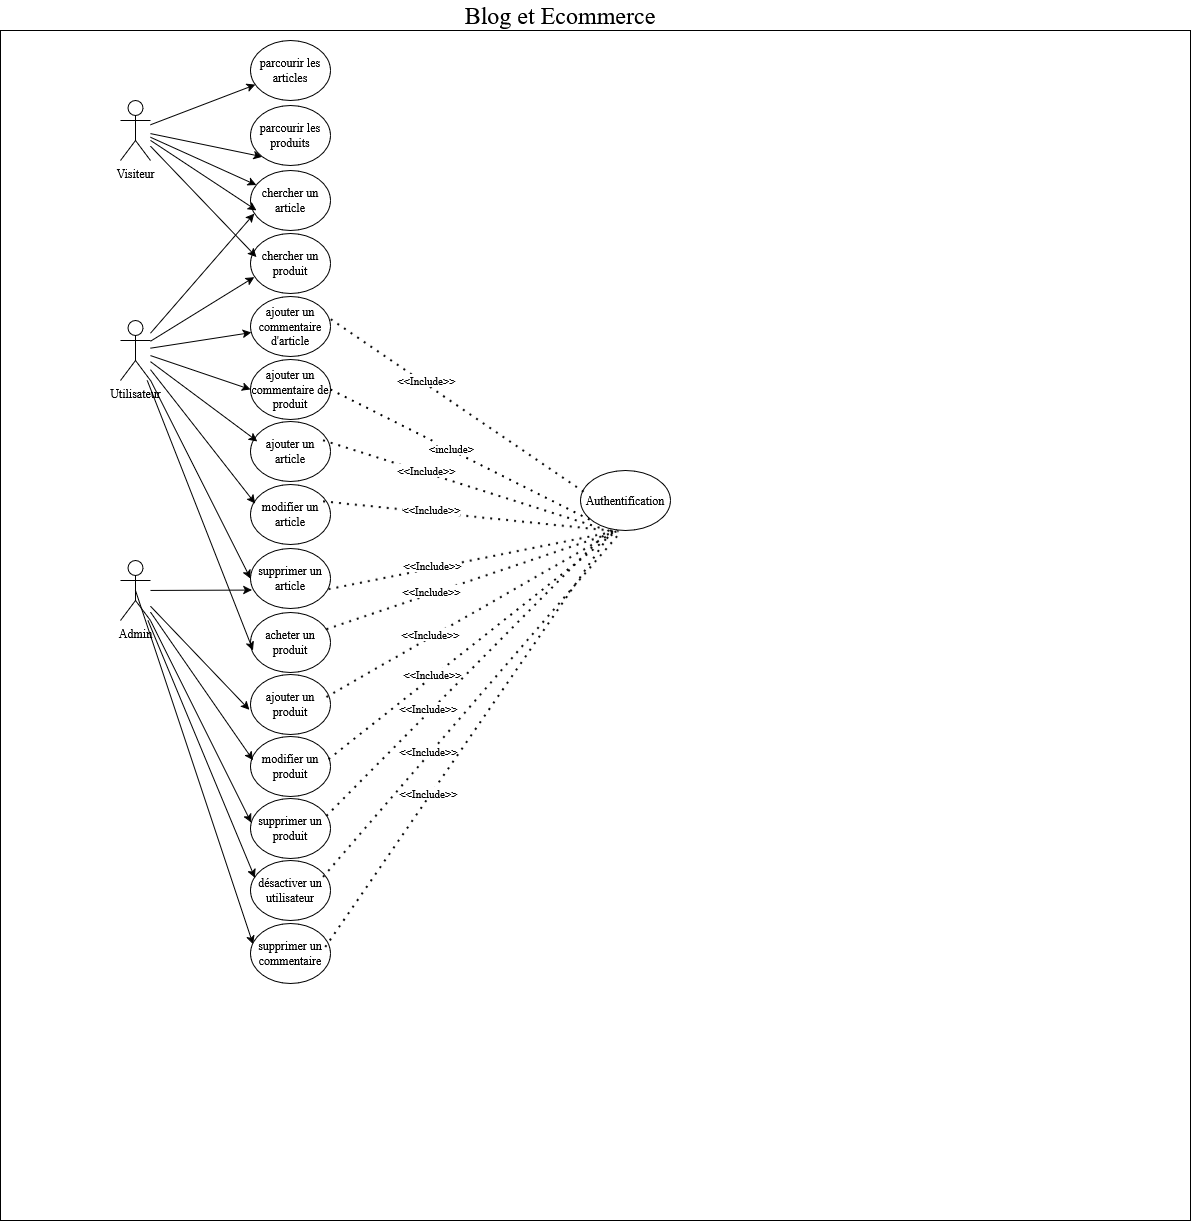

The diagram above was exported from draw.io. Its source (the exported page's mxGraphModel, read from the mxfile embedded in the PNG):
<mxGraphModel dx="3694" dy="1136" grid="1" gridSize="10" guides="1" tooltips="1" connect="1" arrows="1" fold="1" page="1" pageScale="1" pageWidth="827" pageHeight="1169" math="0" shadow="0">
  <root>
    <mxCell id="0" />
    <mxCell id="1" parent="0" />
    <mxCell id="tunrfr_a5mzgFXMssuVW-1" value="" style="whiteSpace=wrap;html=1;aspect=fixed;" vertex="1" parent="1">
      <mxGeometry x="-100" y="30" width="1190" height="1190" as="geometry" />
    </mxCell>
    <mxCell id="tunrfr_a5mzgFXMssuVW-2" value="&lt;font style=&quot;font-size: 24px;&quot;&gt;Blog et Ecommerce&lt;br&gt;&lt;/font&gt;" style="text;html=1;align=center;verticalAlign=middle;whiteSpace=wrap;rounded=0;" vertex="1" parent="1">
      <mxGeometry x="352" width="216" height="30" as="geometry" />
    </mxCell>
    <mxCell id="tunrfr_a5mzgFXMssuVW-3" value="Visiteur" style="shape=umlActor;verticalLabelPosition=bottom;verticalAlign=top;html=1;outlineConnect=0;" vertex="1" parent="1">
      <mxGeometry x="20" y="100" width="30" height="60" as="geometry" />
    </mxCell>
    <mxCell id="tunrfr_a5mzgFXMssuVW-4" value="Utilisateur" style="shape=umlActor;verticalLabelPosition=bottom;verticalAlign=top;html=1;outlineConnect=0;" vertex="1" parent="1">
      <mxGeometry x="20" y="320" width="30" height="60" as="geometry" />
    </mxCell>
    <mxCell id="tunrfr_a5mzgFXMssuVW-5" value="Admin" style="shape=umlActor;verticalLabelPosition=bottom;verticalAlign=top;html=1;outlineConnect=0;" vertex="1" parent="1">
      <mxGeometry x="20" y="560" width="30" height="60" as="geometry" />
    </mxCell>
    <mxCell id="tunrfr_a5mzgFXMssuVW-6" value="parcourir les articles" style="ellipse;whiteSpace=wrap;html=1;" vertex="1" parent="1">
      <mxGeometry x="150" y="40" width="80" height="60" as="geometry" />
    </mxCell>
    <mxCell id="tunrfr_a5mzgFXMssuVW-7" value="parcourir les produits" style="ellipse;whiteSpace=wrap;html=1;" vertex="1" parent="1">
      <mxGeometry x="150" y="105" width="80" height="60" as="geometry" />
    </mxCell>
    <mxCell id="tunrfr_a5mzgFXMssuVW-8" value="chercher un article" style="ellipse;whiteSpace=wrap;html=1;" vertex="1" parent="1">
      <mxGeometry x="150" y="170" width="80" height="60" as="geometry" />
    </mxCell>
    <mxCell id="tunrfr_a5mzgFXMssuVW-13" value="chercher un produit" style="ellipse;whiteSpace=wrap;html=1;" vertex="1" parent="1">
      <mxGeometry x="150" y="233" width="80" height="60" as="geometry" />
    </mxCell>
    <mxCell id="tunrfr_a5mzgFXMssuVW-14" value="ajouter un commentaire d'article" style="ellipse;whiteSpace=wrap;html=1;" vertex="1" parent="1">
      <mxGeometry x="150" y="296" width="80" height="60" as="geometry" />
    </mxCell>
    <mxCell id="tunrfr_a5mzgFXMssuVW-15" value="ajouter un commentaire de produit" style="ellipse;whiteSpace=wrap;html=1;" vertex="1" parent="1">
      <mxGeometry x="150" y="359" width="80" height="60" as="geometry" />
    </mxCell>
    <mxCell id="tunrfr_a5mzgFXMssuVW-16" value="acheter un produit" style="ellipse;whiteSpace=wrap;html=1;" vertex="1" parent="1">
      <mxGeometry x="150" y="612" width="80" height="60" as="geometry" />
    </mxCell>
    <mxCell id="tunrfr_a5mzgFXMssuVW-17" value="ajouter un produit" style="ellipse;whiteSpace=wrap;html=1;" vertex="1" parent="1">
      <mxGeometry x="150" y="674" width="80" height="60" as="geometry" />
    </mxCell>
    <mxCell id="tunrfr_a5mzgFXMssuVW-18" value="modifier un produit" style="ellipse;whiteSpace=wrap;html=1;" vertex="1" parent="1">
      <mxGeometry x="150" y="736" width="80" height="60" as="geometry" />
    </mxCell>
    <mxCell id="tunrfr_a5mzgFXMssuVW-19" value="supprimer un produit" style="ellipse;whiteSpace=wrap;html=1;" vertex="1" parent="1">
      <mxGeometry x="150" y="798" width="80" height="60" as="geometry" />
    </mxCell>
    <mxCell id="tunrfr_a5mzgFXMssuVW-20" value="ajouter un article" style="ellipse;whiteSpace=wrap;html=1;" vertex="1" parent="1">
      <mxGeometry x="150" y="421" width="80" height="60" as="geometry" />
    </mxCell>
    <mxCell id="tunrfr_a5mzgFXMssuVW-21" value="modifier un article" style="ellipse;whiteSpace=wrap;html=1;" vertex="1" parent="1">
      <mxGeometry x="150" y="484" width="80" height="60" as="geometry" />
    </mxCell>
    <mxCell id="tunrfr_a5mzgFXMssuVW-22" value="supprimer un article" style="ellipse;whiteSpace=wrap;html=1;" vertex="1" parent="1">
      <mxGeometry x="150" y="548" width="80" height="60" as="geometry" />
    </mxCell>
    <mxCell id="tunrfr_a5mzgFXMssuVW-23" value="désactiver un utilisateur" style="ellipse;whiteSpace=wrap;html=1;" vertex="1" parent="1">
      <mxGeometry x="150" y="860" width="80" height="60" as="geometry" />
    </mxCell>
    <mxCell id="tunrfr_a5mzgFXMssuVW-24" value="" style="endArrow=classic;html=1;rounded=0;entryX=0.06;entryY=0.737;entryDx=0;entryDy=0;entryPerimeter=0;" edge="1" parent="1" source="tunrfr_a5mzgFXMssuVW-3" target="tunrfr_a5mzgFXMssuVW-6">
      <mxGeometry width="50" height="50" relative="1" as="geometry">
        <mxPoint x="70" y="150" as="sourcePoint" />
        <mxPoint x="120" y="100" as="targetPoint" />
      </mxGeometry>
    </mxCell>
    <mxCell id="tunrfr_a5mzgFXMssuVW-25" value="" style="endArrow=classic;html=1;rounded=0;entryX=0;entryY=1;entryDx=0;entryDy=0;" edge="1" parent="1" source="tunrfr_a5mzgFXMssuVW-3" target="tunrfr_a5mzgFXMssuVW-7">
      <mxGeometry width="50" height="50" relative="1" as="geometry">
        <mxPoint x="40" y="190" as="sourcePoint" />
        <mxPoint x="145" y="150" as="targetPoint" />
      </mxGeometry>
    </mxCell>
    <mxCell id="tunrfr_a5mzgFXMssuVW-26" value="" style="endArrow=classic;html=1;rounded=0;" edge="1" parent="1" source="tunrfr_a5mzgFXMssuVW-3" target="tunrfr_a5mzgFXMssuVW-8">
      <mxGeometry width="50" height="50" relative="1" as="geometry">
        <mxPoint x="20" y="210" as="sourcePoint" />
        <mxPoint x="132" y="233" as="targetPoint" />
      </mxGeometry>
    </mxCell>
    <mxCell id="tunrfr_a5mzgFXMssuVW-27" value="" style="endArrow=classic;html=1;rounded=0;entryX=0.074;entryY=0.663;entryDx=0;entryDy=0;entryPerimeter=0;" edge="1" parent="1" source="tunrfr_a5mzgFXMssuVW-3" target="tunrfr_a5mzgFXMssuVW-8">
      <mxGeometry width="50" height="50" relative="1" as="geometry">
        <mxPoint x="40" y="177" as="sourcePoint" />
        <mxPoint x="146" y="224" as="targetPoint" />
      </mxGeometry>
    </mxCell>
    <mxCell id="tunrfr_a5mzgFXMssuVW-28" value="" style="endArrow=classic;html=1;rounded=0;entryX=0.074;entryY=0.391;entryDx=0;entryDy=0;entryPerimeter=0;" edge="1" parent="1" source="tunrfr_a5mzgFXMssuVW-3" target="tunrfr_a5mzgFXMssuVW-13">
      <mxGeometry width="50" height="50" relative="1" as="geometry">
        <mxPoint x="30" y="170" as="sourcePoint" />
        <mxPoint x="136" y="240" as="targetPoint" />
      </mxGeometry>
    </mxCell>
    <mxCell id="tunrfr_a5mzgFXMssuVW-29" value="" style="endArrow=classic;html=1;rounded=0;" edge="1" parent="1" source="tunrfr_a5mzgFXMssuVW-4" target="tunrfr_a5mzgFXMssuVW-14">
      <mxGeometry width="50" height="50" relative="1" as="geometry">
        <mxPoint x="60" y="314" as="sourcePoint" />
        <mxPoint x="165" y="274" as="targetPoint" />
      </mxGeometry>
    </mxCell>
    <mxCell id="tunrfr_a5mzgFXMssuVW-30" value="" style="endArrow=classic;html=1;rounded=0;entryX=0;entryY=0.5;entryDx=0;entryDy=0;" edge="1" parent="1" source="tunrfr_a5mzgFXMssuVW-4" target="tunrfr_a5mzgFXMssuVW-15">
      <mxGeometry width="50" height="50" relative="1" as="geometry">
        <mxPoint x="60" y="358" as="sourcePoint" />
        <mxPoint x="161" y="342" as="targetPoint" />
      </mxGeometry>
    </mxCell>
    <mxCell id="tunrfr_a5mzgFXMssuVW-31" value="" style="endArrow=classic;html=1;rounded=0;entryX=0.087;entryY=0.331;entryDx=0;entryDy=0;entryPerimeter=0;" edge="1" parent="1" source="tunrfr_a5mzgFXMssuVW-4" target="tunrfr_a5mzgFXMssuVW-20">
      <mxGeometry width="50" height="50" relative="1" as="geometry">
        <mxPoint x="50" y="375" as="sourcePoint" />
        <mxPoint x="150" y="409" as="targetPoint" />
      </mxGeometry>
    </mxCell>
    <mxCell id="tunrfr_a5mzgFXMssuVW-32" value="" style="endArrow=classic;html=1;rounded=0;entryX=0.06;entryY=0.319;entryDx=0;entryDy=0;entryPerimeter=0;" edge="1" parent="1" source="tunrfr_a5mzgFXMssuVW-4" target="tunrfr_a5mzgFXMssuVW-21">
      <mxGeometry width="50" height="50" relative="1" as="geometry">
        <mxPoint x="40" y="391" as="sourcePoint" />
        <mxPoint x="147" y="471" as="targetPoint" />
      </mxGeometry>
    </mxCell>
    <mxCell id="tunrfr_a5mzgFXMssuVW-33" value="" style="endArrow=classic;html=1;rounded=0;entryX=0;entryY=0.5;entryDx=0;entryDy=0;" edge="1" parent="1" source="tunrfr_a5mzgFXMssuVW-4" target="tunrfr_a5mzgFXMssuVW-22">
      <mxGeometry width="50" height="50" relative="1" as="geometry">
        <mxPoint x="60" y="379" as="sourcePoint" />
        <mxPoint x="165" y="513" as="targetPoint" />
      </mxGeometry>
    </mxCell>
    <mxCell id="tunrfr_a5mzgFXMssuVW-34" value="" style="endArrow=classic;html=1;rounded=0;entryX=0.032;entryY=0.63;entryDx=0;entryDy=0;entryPerimeter=0;" edge="1" parent="1" source="tunrfr_a5mzgFXMssuVW-4" target="tunrfr_a5mzgFXMssuVW-16">
      <mxGeometry width="50" height="50" relative="1" as="geometry">
        <mxPoint x="60" y="390" as="sourcePoint" />
        <mxPoint x="160" y="588" as="targetPoint" />
      </mxGeometry>
    </mxCell>
    <mxCell id="tunrfr_a5mzgFXMssuVW-35" value="" style="endArrow=classic;html=1;rounded=0;entryX=-0.014;entryY=0.59;entryDx=0;entryDy=0;entryPerimeter=0;" edge="1" parent="1" source="tunrfr_a5mzgFXMssuVW-5" target="tunrfr_a5mzgFXMssuVW-17">
      <mxGeometry width="50" height="50" relative="1" as="geometry">
        <mxPoint x="20" y="750" as="sourcePoint" />
        <mxPoint x="70" y="700" as="targetPoint" />
      </mxGeometry>
    </mxCell>
    <mxCell id="tunrfr_a5mzgFXMssuVW-36" value="" style="endArrow=classic;html=1;rounded=0;entryX=0.032;entryY=0.395;entryDx=0;entryDy=0;entryPerimeter=0;" edge="1" parent="1" source="tunrfr_a5mzgFXMssuVW-5" target="tunrfr_a5mzgFXMssuVW-18">
      <mxGeometry width="50" height="50" relative="1" as="geometry">
        <mxPoint x="60" y="616" as="sourcePoint" />
        <mxPoint x="50" y="770" as="targetPoint" />
      </mxGeometry>
    </mxCell>
    <mxCell id="tunrfr_a5mzgFXMssuVW-37" value="" style="endArrow=classic;html=1;rounded=0;entryX=0.009;entryY=0.402;entryDx=0;entryDy=0;entryPerimeter=0;" edge="1" parent="1" source="tunrfr_a5mzgFXMssuVW-5" target="tunrfr_a5mzgFXMssuVW-19">
      <mxGeometry width="50" height="50" relative="1" as="geometry">
        <mxPoint x="60" y="622" as="sourcePoint" />
        <mxPoint x="163" y="770" as="targetPoint" />
      </mxGeometry>
    </mxCell>
    <mxCell id="tunrfr_a5mzgFXMssuVW-38" value="" style="endArrow=classic;html=1;rounded=0;entryX=0.055;entryY=0.288;entryDx=0;entryDy=0;entryPerimeter=0;" edge="1" parent="1" source="tunrfr_a5mzgFXMssuVW-5" target="tunrfr_a5mzgFXMssuVW-23">
      <mxGeometry width="50" height="50" relative="1" as="geometry">
        <mxPoint x="60" y="630" as="sourcePoint" />
        <mxPoint x="161" y="832" as="targetPoint" />
      </mxGeometry>
    </mxCell>
    <mxCell id="tunrfr_a5mzgFXMssuVW-39" value="" style="endArrow=classic;html=1;rounded=0;entryX=0.018;entryY=0.693;entryDx=0;entryDy=0;entryPerimeter=0;" edge="1" parent="1" source="tunrfr_a5mzgFXMssuVW-5" target="tunrfr_a5mzgFXMssuVW-22">
      <mxGeometry width="50" height="50" relative="1" as="geometry">
        <mxPoint x="60" y="610" as="sourcePoint" />
        <mxPoint x="110" y="560" as="targetPoint" />
      </mxGeometry>
    </mxCell>
    <mxCell id="tunrfr_a5mzgFXMssuVW-40" value="" style="endArrow=classic;html=1;rounded=0;exitX=0.5;exitY=0.5;exitDx=0;exitDy=0;exitPerimeter=0;entryX=0.032;entryY=0.345;entryDx=0;entryDy=0;entryPerimeter=0;" edge="1" parent="1" source="tunrfr_a5mzgFXMssuVW-5" target="tunrfr_a5mzgFXMssuVW-41">
      <mxGeometry width="50" height="50" relative="1" as="geometry">
        <mxPoint x="20" y="548" as="sourcePoint" />
        <mxPoint x="60" y="860" as="targetPoint" />
      </mxGeometry>
    </mxCell>
    <mxCell id="tunrfr_a5mzgFXMssuVW-41" value="supprimer un commentaire" style="ellipse;whiteSpace=wrap;html=1;" vertex="1" parent="1">
      <mxGeometry x="150" y="923" width="80" height="60" as="geometry" />
    </mxCell>
    <mxCell id="tunrfr_a5mzgFXMssuVW-42" value="" style="endArrow=classic;html=1;rounded=0;entryX=0.047;entryY=0.727;entryDx=0;entryDy=0;entryPerimeter=0;" edge="1" parent="1" source="tunrfr_a5mzgFXMssuVW-4" target="tunrfr_a5mzgFXMssuVW-13">
      <mxGeometry width="50" height="50" relative="1" as="geometry">
        <mxPoint x="30" y="296" as="sourcePoint" />
        <mxPoint x="80" y="246" as="targetPoint" />
      </mxGeometry>
    </mxCell>
    <mxCell id="tunrfr_a5mzgFXMssuVW-43" value="" style="endArrow=classic;html=1;rounded=0;entryX=0.047;entryY=0.719;entryDx=0;entryDy=0;entryPerimeter=0;" edge="1" parent="1" source="tunrfr_a5mzgFXMssuVW-4" target="tunrfr_a5mzgFXMssuVW-8">
      <mxGeometry width="50" height="50" relative="1" as="geometry">
        <mxPoint x="60" y="351" as="sourcePoint" />
        <mxPoint x="164" y="287" as="targetPoint" />
      </mxGeometry>
    </mxCell>
    <mxCell id="tunrfr_a5mzgFXMssuVW-45" value="Authentification" style="ellipse;whiteSpace=wrap;html=1;" vertex="1" parent="1">
      <mxGeometry x="480" y="470" width="90" height="60" as="geometry" />
    </mxCell>
    <mxCell id="tunrfr_a5mzgFXMssuVW-46" value="" style="endArrow=none;dashed=1;html=1;dashPattern=1 3;strokeWidth=2;rounded=0;entryX=0.065;entryY=0.385;entryDx=0;entryDy=0;entryPerimeter=0;exitX=1.004;exitY=0.378;exitDx=0;exitDy=0;exitPerimeter=0;" edge="1" parent="1" source="tunrfr_a5mzgFXMssuVW-14" target="tunrfr_a5mzgFXMssuVW-45">
      <mxGeometry width="50" height="50" relative="1" as="geometry">
        <mxPoint x="300" y="140" as="sourcePoint" />
        <mxPoint x="350" y="90" as="targetPoint" />
      </mxGeometry>
    </mxCell>
    <mxCell id="tunrfr_a5mzgFXMssuVW-49" value="&amp;lt;&amp;lt;Include&amp;gt;&amp;gt;" style="edgeLabel;html=1;align=center;verticalAlign=middle;resizable=0;points=[];" vertex="1" connectable="0" parent="tunrfr_a5mzgFXMssuVW-46">
      <mxGeometry x="-0.2722" y="3" relative="1" as="geometry">
        <mxPoint as="offset" />
      </mxGeometry>
    </mxCell>
    <mxCell id="tunrfr_a5mzgFXMssuVW-47" value="" style="endArrow=none;dashed=1;html=1;dashPattern=1 3;strokeWidth=2;rounded=0;exitX=1;exitY=0.5;exitDx=0;exitDy=0;entryX=0;entryY=1;entryDx=0;entryDy=0;" edge="1" parent="1" source="tunrfr_a5mzgFXMssuVW-15" target="tunrfr_a5mzgFXMssuVW-45">
      <mxGeometry width="50" height="50" relative="1" as="geometry">
        <mxPoint x="250" y="380" as="sourcePoint" />
        <mxPoint x="426" y="344" as="targetPoint" />
      </mxGeometry>
    </mxCell>
    <mxCell id="tunrfr_a5mzgFXMssuVW-50" value="&amp;lt;include&amp;gt;" style="edgeLabel;html=1;align=center;verticalAlign=middle;resizable=0;points=[];" vertex="1" connectable="0" parent="tunrfr_a5mzgFXMssuVW-47">
      <mxGeometry x="-0.0916" y="2" relative="1" as="geometry">
        <mxPoint as="offset" />
      </mxGeometry>
    </mxCell>
    <mxCell id="tunrfr_a5mzgFXMssuVW-51" value="" style="endArrow=none;dashed=1;html=1;dashPattern=1 3;strokeWidth=2;rounded=0;entryX=0.263;entryY=0.978;entryDx=0;entryDy=0;entryPerimeter=0;exitX=0.907;exitY=0.313;exitDx=0;exitDy=0;exitPerimeter=0;" edge="1" parent="1" source="tunrfr_a5mzgFXMssuVW-20" target="tunrfr_a5mzgFXMssuVW-45">
      <mxGeometry width="50" height="50" relative="1" as="geometry">
        <mxPoint x="290" y="455" as="sourcePoint" />
        <mxPoint x="466" y="419" as="targetPoint" />
      </mxGeometry>
    </mxCell>
    <mxCell id="tunrfr_a5mzgFXMssuVW-52" value="&amp;lt;&amp;lt;Include&amp;gt;&amp;gt;" style="edgeLabel;html=1;align=center;verticalAlign=middle;resizable=0;points=[];" vertex="1" connectable="0" parent="tunrfr_a5mzgFXMssuVW-51">
      <mxGeometry x="-0.2722" y="3" relative="1" as="geometry">
        <mxPoint as="offset" />
      </mxGeometry>
    </mxCell>
    <mxCell id="tunrfr_a5mzgFXMssuVW-53" value="" style="endArrow=none;dashed=1;html=1;dashPattern=1 3;strokeWidth=2;rounded=0;entryX=0.423;entryY=1.015;entryDx=0;entryDy=0;entryPerimeter=0;exitX=0.907;exitY=0.281;exitDx=0;exitDy=0;exitPerimeter=0;" edge="1" parent="1" source="tunrfr_a5mzgFXMssuVW-21" target="tunrfr_a5mzgFXMssuVW-45">
      <mxGeometry width="50" height="50" relative="1" as="geometry">
        <mxPoint x="270" y="484" as="sourcePoint" />
        <mxPoint x="446" y="448" as="targetPoint" />
      </mxGeometry>
    </mxCell>
    <mxCell id="tunrfr_a5mzgFXMssuVW-54" value="&amp;lt;&amp;lt;Include&amp;gt;&amp;gt;" style="edgeLabel;html=1;align=center;verticalAlign=middle;resizable=0;points=[];" vertex="1" connectable="0" parent="tunrfr_a5mzgFXMssuVW-53">
      <mxGeometry x="-0.2722" y="3" relative="1" as="geometry">
        <mxPoint as="offset" />
      </mxGeometry>
    </mxCell>
    <mxCell id="tunrfr_a5mzgFXMssuVW-55" value="" style="endArrow=none;dashed=1;html=1;dashPattern=1 3;strokeWidth=2;rounded=0;entryX=0.386;entryY=1.015;entryDx=0;entryDy=0;entryPerimeter=0;exitX=0.976;exitY=0.678;exitDx=0;exitDy=0;exitPerimeter=0;" edge="1" parent="1" source="tunrfr_a5mzgFXMssuVW-22" target="tunrfr_a5mzgFXMssuVW-45">
      <mxGeometry width="50" height="50" relative="1" as="geometry">
        <mxPoint x="260" y="559" as="sourcePoint" />
        <mxPoint x="436" y="523" as="targetPoint" />
      </mxGeometry>
    </mxCell>
    <mxCell id="tunrfr_a5mzgFXMssuVW-56" value="&amp;lt;&amp;lt;Include&amp;gt;&amp;gt;" style="edgeLabel;html=1;align=center;verticalAlign=middle;resizable=0;points=[];" vertex="1" connectable="0" parent="tunrfr_a5mzgFXMssuVW-55">
      <mxGeometry x="-0.2722" y="3" relative="1" as="geometry">
        <mxPoint as="offset" />
      </mxGeometry>
    </mxCell>
    <mxCell id="tunrfr_a5mzgFXMssuVW-57" value="" style="endArrow=none;dashed=1;html=1;dashPattern=1 3;strokeWidth=2;rounded=0;entryX=0.399;entryY=1.015;entryDx=0;entryDy=0;entryPerimeter=0;exitX=0.949;exitY=0.278;exitDx=0;exitDy=0;exitPerimeter=0;" edge="1" parent="1" source="tunrfr_a5mzgFXMssuVW-16" target="tunrfr_a5mzgFXMssuVW-45">
      <mxGeometry width="50" height="50" relative="1" as="geometry">
        <mxPoint x="270" y="619" as="sourcePoint" />
        <mxPoint x="446" y="583" as="targetPoint" />
      </mxGeometry>
    </mxCell>
    <mxCell id="tunrfr_a5mzgFXMssuVW-58" value="&amp;lt;&amp;lt;Include&amp;gt;&amp;gt;" style="edgeLabel;html=1;align=center;verticalAlign=middle;resizable=0;points=[];" vertex="1" connectable="0" parent="tunrfr_a5mzgFXMssuVW-57">
      <mxGeometry x="-0.2722" y="3" relative="1" as="geometry">
        <mxPoint as="offset" />
      </mxGeometry>
    </mxCell>
    <mxCell id="tunrfr_a5mzgFXMssuVW-59" value="" style="endArrow=none;dashed=1;html=1;dashPattern=1 3;strokeWidth=2;rounded=0;entryX=0.386;entryY=1.015;entryDx=0;entryDy=0;entryPerimeter=0;exitX=0.949;exitY=0.374;exitDx=0;exitDy=0;exitPerimeter=0;" edge="1" parent="1" source="tunrfr_a5mzgFXMssuVW-17" target="tunrfr_a5mzgFXMssuVW-45">
      <mxGeometry width="50" height="50" relative="1" as="geometry">
        <mxPoint x="280" y="719" as="sourcePoint" />
        <mxPoint x="456" y="683" as="targetPoint" />
      </mxGeometry>
    </mxCell>
    <mxCell id="tunrfr_a5mzgFXMssuVW-60" value="&amp;lt;&amp;lt;Include&amp;gt;&amp;gt;" style="edgeLabel;html=1;align=center;verticalAlign=middle;resizable=0;points=[];" vertex="1" connectable="0" parent="tunrfr_a5mzgFXMssuVW-59">
      <mxGeometry x="-0.2722" y="3" relative="1" as="geometry">
        <mxPoint as="offset" />
      </mxGeometry>
    </mxCell>
    <mxCell id="tunrfr_a5mzgFXMssuVW-61" value="" style="endArrow=none;dashed=1;html=1;dashPattern=1 3;strokeWidth=2;rounded=0;entryX=0.411;entryY=0.996;entryDx=0;entryDy=0;entryPerimeter=0;exitX=0.976;exitY=0.378;exitDx=0;exitDy=0;exitPerimeter=0;" edge="1" parent="1" source="tunrfr_a5mzgFXMssuVW-18" target="tunrfr_a5mzgFXMssuVW-45">
      <mxGeometry width="50" height="50" relative="1" as="geometry">
        <mxPoint x="269" y="766" as="sourcePoint" />
        <mxPoint x="558" y="601" as="targetPoint" />
      </mxGeometry>
    </mxCell>
    <mxCell id="tunrfr_a5mzgFXMssuVW-62" value="&amp;lt;&amp;lt;Include&amp;gt;&amp;gt;" style="edgeLabel;html=1;align=center;verticalAlign=middle;resizable=0;points=[];" vertex="1" connectable="0" parent="tunrfr_a5mzgFXMssuVW-61">
      <mxGeometry x="-0.2722" y="3" relative="1" as="geometry">
        <mxPoint as="offset" />
      </mxGeometry>
    </mxCell>
    <mxCell id="tunrfr_a5mzgFXMssuVW-63" value="" style="endArrow=none;dashed=1;html=1;dashPattern=1 3;strokeWidth=2;rounded=0;entryX=0.349;entryY=0.941;entryDx=0;entryDy=0;entryPerimeter=0;exitX=0.949;exitY=0.289;exitDx=0;exitDy=0;exitPerimeter=0;" edge="1" parent="1" source="tunrfr_a5mzgFXMssuVW-19" target="tunrfr_a5mzgFXMssuVW-45">
      <mxGeometry width="50" height="50" relative="1" as="geometry">
        <mxPoint x="246" y="789" as="sourcePoint" />
        <mxPoint x="535" y="624" as="targetPoint" />
      </mxGeometry>
    </mxCell>
    <mxCell id="tunrfr_a5mzgFXMssuVW-64" value="&amp;lt;&amp;lt;Include&amp;gt;&amp;gt;" style="edgeLabel;html=1;align=center;verticalAlign=middle;resizable=0;points=[];" vertex="1" connectable="0" parent="tunrfr_a5mzgFXMssuVW-63">
      <mxGeometry x="-0.2722" y="3" relative="1" as="geometry">
        <mxPoint as="offset" />
      </mxGeometry>
    </mxCell>
    <mxCell id="tunrfr_a5mzgFXMssuVW-65" value="" style="endArrow=none;dashed=1;html=1;dashPattern=1 3;strokeWidth=2;rounded=0;entryX=0.411;entryY=1.089;entryDx=0;entryDy=0;entryPerimeter=0;exitX=0.907;exitY=0.274;exitDx=0;exitDy=0;exitPerimeter=0;" edge="1" parent="1" source="tunrfr_a5mzgFXMssuVW-23" target="tunrfr_a5mzgFXMssuVW-45">
      <mxGeometry width="50" height="50" relative="1" as="geometry">
        <mxPoint x="256" y="856" as="sourcePoint" />
        <mxPoint x="545" y="691" as="targetPoint" />
      </mxGeometry>
    </mxCell>
    <mxCell id="tunrfr_a5mzgFXMssuVW-66" value="&amp;lt;&amp;lt;Include&amp;gt;&amp;gt;" style="edgeLabel;html=1;align=center;verticalAlign=middle;resizable=0;points=[];" vertex="1" connectable="0" parent="tunrfr_a5mzgFXMssuVW-65">
      <mxGeometry x="-0.2722" y="3" relative="1" as="geometry">
        <mxPoint as="offset" />
      </mxGeometry>
    </mxCell>
    <mxCell id="tunrfr_a5mzgFXMssuVW-67" value="" style="endArrow=none;dashed=1;html=1;dashPattern=1 3;strokeWidth=2;rounded=0;entryX=0.374;entryY=0.959;entryDx=0;entryDy=0;entryPerimeter=0;exitX=0.935;exitY=0.391;exitDx=0;exitDy=0;exitPerimeter=0;" edge="1" parent="1" source="tunrfr_a5mzgFXMssuVW-41" target="tunrfr_a5mzgFXMssuVW-45">
      <mxGeometry width="50" height="50" relative="1" as="geometry">
        <mxPoint x="266" y="906" as="sourcePoint" />
        <mxPoint x="555" y="741" as="targetPoint" />
      </mxGeometry>
    </mxCell>
    <mxCell id="tunrfr_a5mzgFXMssuVW-68" value="&amp;lt;&amp;lt;Include&amp;gt;&amp;gt;" style="edgeLabel;html=1;align=center;verticalAlign=middle;resizable=0;points=[];" vertex="1" connectable="0" parent="tunrfr_a5mzgFXMssuVW-67">
      <mxGeometry x="-0.2722" y="3" relative="1" as="geometry">
        <mxPoint as="offset" />
      </mxGeometry>
    </mxCell>
  </root>
</mxGraphModel>